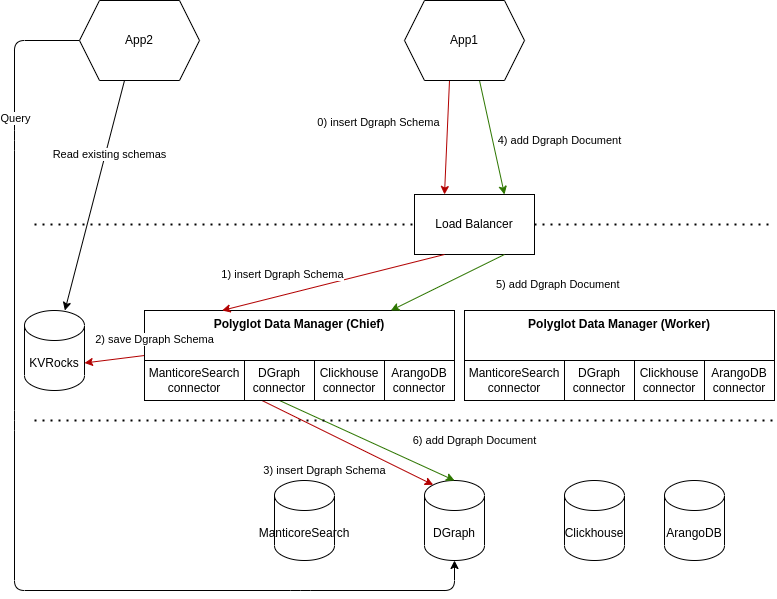

The diagram above was exported from draw.io. Its source (the exported page's mxGraphModel, read from the mxfile embedded in the PNG):
<mxGraphModel dx="1160" dy="1929" grid="1" gridSize="10" guides="1" tooltips="1" connect="1" arrows="1" fold="1" page="1" pageScale="1" pageWidth="827" pageHeight="1169" math="0" shadow="0">
  <root>
    <mxCell id="0" />
    <mxCell id="1" parent="0" />
    <mxCell id="22" value="ManticoreSearch" style="shape=cylinder3;whiteSpace=wrap;html=1;boundedLbl=1;backgroundOutline=1;size=15;" parent="1" vertex="1">
      <mxGeometry x="310" y="50" width="60" height="80" as="geometry" />
    </mxCell>
    <mxCell id="23" value="DGraph" style="shape=cylinder3;whiteSpace=wrap;html=1;boundedLbl=1;backgroundOutline=1;size=15;" parent="1" vertex="1">
      <mxGeometry x="460" y="50" width="60" height="80" as="geometry" />
    </mxCell>
    <mxCell id="26" value="KVRocks" style="shape=cylinder3;whiteSpace=wrap;html=1;boundedLbl=1;backgroundOutline=1;size=15;" parent="1" vertex="1">
      <mxGeometry x="60" y="-120" width="60" height="80" as="geometry" />
    </mxCell>
    <mxCell id="27" value="Clickhouse" style="shape=cylinder3;whiteSpace=wrap;html=1;boundedLbl=1;backgroundOutline=1;size=15;" parent="1" vertex="1">
      <mxGeometry x="600" y="50" width="60" height="80" as="geometry" />
    </mxCell>
    <mxCell id="40" style="edgeStyle=none;html=1;exitX=0;exitY=0.5;exitDx=0;exitDy=0;entryX=1;entryY=0;entryDx=0;entryDy=52.5;entryPerimeter=0;fillColor=#e51400;strokeColor=#B20000;" parent="1" source="28" target="26" edge="1">
      <mxGeometry relative="1" as="geometry" />
    </mxCell>
    <mxCell id="28" value="&lt;b&gt;Polyglot Data Manager (Chief)&lt;/b&gt;" style="rounded=0;whiteSpace=wrap;html=1;verticalAlign=top;" parent="1" vertex="1">
      <mxGeometry x="180" y="-120" width="310" height="90" as="geometry" />
    </mxCell>
    <mxCell id="38" style="edgeStyle=none;html=1;exitX=0.375;exitY=1;exitDx=0;exitDy=0;fillColor=#e51400;strokeColor=#B20000;entryX=0.25;entryY=0;entryDx=0;entryDy=0;" parent="1" source="30" target="64" edge="1">
      <mxGeometry relative="1" as="geometry" />
    </mxCell>
    <mxCell id="39" value="0) insert Dgraph Schema" style="edgeLabel;html=1;align=center;verticalAlign=middle;resizable=0;points=[];" parent="38" vertex="1" connectable="0">
      <mxGeometry x="-0.1708" y="2" relative="1" as="geometry">
        <mxPoint x="-71" y="-6" as="offset" />
      </mxGeometry>
    </mxCell>
    <mxCell id="42" style="edgeStyle=none;html=1;exitX=0.625;exitY=1;exitDx=0;exitDy=0;entryX=0.75;entryY=0;entryDx=0;entryDy=0;fillColor=#60a917;strokeColor=#2D7600;" parent="1" source="30" target="64" edge="1">
      <mxGeometry relative="1" as="geometry" />
    </mxCell>
    <mxCell id="30" value="App1" style="shape=hexagon;perimeter=hexagonPerimeter2;whiteSpace=wrap;html=1;fixedSize=1;" parent="1" vertex="1">
      <mxGeometry x="440" y="-430" width="120" height="80" as="geometry" />
    </mxCell>
    <mxCell id="31" value="" style="endArrow=none;dashed=1;html=1;dashPattern=1 3;strokeWidth=2;startArrow=none;" parent="1" edge="1" source="64">
      <mxGeometry width="50" height="50" relative="1" as="geometry">
        <mxPoint x="70" y="-160" as="sourcePoint" />
        <mxPoint x="810" y="-206" as="targetPoint" />
      </mxGeometry>
    </mxCell>
    <mxCell id="32" value="ManticoreSearch connector" style="rounded=0;whiteSpace=wrap;html=1;" parent="1" vertex="1">
      <mxGeometry x="180" y="-70" width="100" height="40" as="geometry" />
    </mxCell>
    <mxCell id="36" style="edgeStyle=none;html=1;exitX=0.5;exitY=1;exitDx=0;exitDy=0;entryX=0.5;entryY=0;entryDx=0;entryDy=0;entryPerimeter=0;fillColor=#60a917;strokeColor=#2D7600;" parent="1" source="33" target="23" edge="1">
      <mxGeometry relative="1" as="geometry" />
    </mxCell>
    <mxCell id="46" style="edgeStyle=none;html=1;exitX=0.25;exitY=1;exitDx=0;exitDy=0;entryX=0.145;entryY=0;entryDx=0;entryDy=4.35;entryPerimeter=0;fillColor=#e51400;strokeColor=#B20000;" parent="1" source="33" target="23" edge="1">
      <mxGeometry relative="1" as="geometry" />
    </mxCell>
    <mxCell id="33" value="DGraph connector" style="rounded=0;whiteSpace=wrap;html=1;" parent="1" vertex="1">
      <mxGeometry x="280" y="-70" width="70" height="40" as="geometry" />
    </mxCell>
    <mxCell id="34" value="Clickhouse connector" style="rounded=0;whiteSpace=wrap;html=1;" parent="1" vertex="1">
      <mxGeometry x="350" y="-70" width="70" height="40" as="geometry" />
    </mxCell>
    <mxCell id="41" value="2) save Dgraph Schema" style="edgeLabel;html=1;align=center;verticalAlign=middle;resizable=0;points=[];" parent="1" vertex="1" connectable="0">
      <mxGeometry x="189.99638948049756" y="-90.00220602107063" as="geometry">
        <mxPoint y="-1" as="offset" />
      </mxGeometry>
    </mxCell>
    <mxCell id="44" value="4) add Dgraph Document" style="edgeLabel;html=1;align=center;verticalAlign=middle;resizable=0;points=[];" parent="1" vertex="1" connectable="0">
      <mxGeometry x="594.9963894804976" y="-290.0022060210706" as="geometry" />
    </mxCell>
    <mxCell id="45" value="6) add Dgraph Document" style="edgeLabel;html=1;align=center;verticalAlign=middle;resizable=0;points=[];" parent="1" vertex="1" connectable="0">
      <mxGeometry x="509.99638948049756" y="9.997793978929366" as="geometry" />
    </mxCell>
    <mxCell id="48" value="3) insert Dgraph Schema" style="text;html=1;align=center;verticalAlign=middle;resizable=0;points=[];autosize=1;strokeColor=none;fillColor=none;fontSize=11;" parent="1" vertex="1">
      <mxGeometry x="290" y="30" width="140" height="20" as="geometry" />
    </mxCell>
    <mxCell id="49" value="ArangoDB connector" style="rounded=0;whiteSpace=wrap;html=1;" parent="1" vertex="1">
      <mxGeometry x="420" y="-70" width="70" height="40" as="geometry" />
    </mxCell>
    <mxCell id="50" value="ArangoDB" style="shape=cylinder3;whiteSpace=wrap;html=1;boundedLbl=1;backgroundOutline=1;size=15;" parent="1" vertex="1">
      <mxGeometry x="700" y="50" width="60" height="80" as="geometry" />
    </mxCell>
    <mxCell id="52" value="" style="endArrow=none;dashed=1;html=1;dashPattern=1 3;strokeWidth=2;" parent="1" edge="1">
      <mxGeometry width="50" height="50" relative="1" as="geometry">
        <mxPoint x="70" y="-10" as="sourcePoint" />
        <mxPoint x="810" y="-10" as="targetPoint" />
      </mxGeometry>
    </mxCell>
    <mxCell id="54" style="edgeStyle=none;html=1;exitX=0;exitY=0.5;exitDx=0;exitDy=0;entryX=0.5;entryY=1;entryDx=0;entryDy=0;entryPerimeter=0;" parent="1" source="53" target="23" edge="1">
      <mxGeometry relative="1" as="geometry">
        <mxPoint x="500" y="150" as="targetPoint" />
        <Array as="points">
          <mxPoint x="50" y="-390" />
          <mxPoint x="50" y="-290" />
          <mxPoint x="50" y="-10" />
          <mxPoint x="50" y="160" />
          <mxPoint x="336" y="160" />
          <mxPoint x="490" y="160" />
        </Array>
      </mxGeometry>
    </mxCell>
    <mxCell id="55" value="Query" style="edgeLabel;html=1;align=center;verticalAlign=middle;resizable=0;points=[];" parent="54" vertex="1" connectable="0">
      <mxGeometry x="-0.1559" relative="1" as="geometry">
        <mxPoint y="-316" as="offset" />
      </mxGeometry>
    </mxCell>
    <mxCell id="57" style="edgeStyle=none;html=1;exitX=0.375;exitY=1;exitDx=0;exitDy=0;" parent="1" source="53" target="26" edge="1">
      <mxGeometry relative="1" as="geometry" />
    </mxCell>
    <mxCell id="58" value="Read existing schemas" style="edgeLabel;html=1;align=center;verticalAlign=middle;resizable=0;points=[];" parent="57" vertex="1" connectable="0">
      <mxGeometry x="-0.3707" y="3" relative="1" as="geometry">
        <mxPoint as="offset" />
      </mxGeometry>
    </mxCell>
    <mxCell id="53" value="App2" style="shape=hexagon;perimeter=hexagonPerimeter2;whiteSpace=wrap;html=1;fixedSize=1;" parent="1" vertex="1">
      <mxGeometry x="115" y="-430" width="120" height="80" as="geometry" />
    </mxCell>
    <mxCell id="64" value="Load Balancer" style="rounded=0;whiteSpace=wrap;html=1;" vertex="1" parent="1">
      <mxGeometry x="450" y="-236" width="120" height="60" as="geometry" />
    </mxCell>
    <mxCell id="65" value="" style="endArrow=none;dashed=1;html=1;dashPattern=1 3;strokeWidth=2;" edge="1" parent="1" target="64">
      <mxGeometry width="50" height="50" relative="1" as="geometry">
        <mxPoint x="70" y="-206" as="sourcePoint" />
        <mxPoint x="730" y="-206" as="targetPoint" />
      </mxGeometry>
    </mxCell>
    <mxCell id="68" style="edgeStyle=none;html=1;exitX=0.25;exitY=1;exitDx=0;exitDy=0;fillColor=#e51400;strokeColor=#B20000;entryX=0.25;entryY=0;entryDx=0;entryDy=0;" edge="1" parent="1" source="64" target="28">
      <mxGeometry relative="1" as="geometry">
        <mxPoint x="495" y="-340" as="sourcePoint" />
        <mxPoint x="490" y="-226" as="targetPoint" />
      </mxGeometry>
    </mxCell>
    <mxCell id="69" value="1) insert Dgraph Schema" style="edgeLabel;html=1;align=center;verticalAlign=middle;resizable=0;points=[];" vertex="1" connectable="0" parent="68">
      <mxGeometry x="-0.1708" y="2" relative="1" as="geometry">
        <mxPoint x="-71" y="-6" as="offset" />
      </mxGeometry>
    </mxCell>
    <mxCell id="73" style="edgeStyle=none;html=1;exitX=0.75;exitY=1;exitDx=0;exitDy=0;fillColor=#60a917;strokeColor=#2D7600;" edge="1" parent="1" source="64" target="28">
      <mxGeometry relative="1" as="geometry">
        <mxPoint x="525" y="-340" as="sourcePoint" />
        <mxPoint x="550" y="-226" as="targetPoint" />
      </mxGeometry>
    </mxCell>
    <mxCell id="74" value="&lt;span style=&quot;color: rgb(0 , 0 , 0) ; font-family: &amp;#34;helvetica&amp;#34; ; font-size: 11px ; font-style: normal ; font-weight: 400 ; letter-spacing: normal ; text-align: center ; text-indent: 0px ; text-transform: none ; word-spacing: 0px ; background-color: rgb(255 , 255 , 255) ; display: inline ; float: none&quot;&gt;5) add Dgraph Document&lt;/span&gt;" style="text;whiteSpace=wrap;html=1;" vertex="1" parent="1">
      <mxGeometry x="530" y="-160" width="150" height="30" as="geometry" />
    </mxCell>
    <mxCell id="59" value="&lt;b&gt;Polyglot Data Manager (Worker)&lt;/b&gt;" style="rounded=0;whiteSpace=wrap;html=1;verticalAlign=top;" vertex="1" parent="1">
      <mxGeometry x="500" y="-120" width="310" height="90" as="geometry" />
    </mxCell>
    <mxCell id="75" value="ManticoreSearch connector" style="rounded=0;whiteSpace=wrap;html=1;" vertex="1" parent="1">
      <mxGeometry x="500" y="-70" width="100" height="40" as="geometry" />
    </mxCell>
    <mxCell id="76" value="DGraph connector" style="rounded=0;whiteSpace=wrap;html=1;" vertex="1" parent="1">
      <mxGeometry x="600" y="-70" width="70" height="40" as="geometry" />
    </mxCell>
    <mxCell id="77" value="Clickhouse connector" style="rounded=0;whiteSpace=wrap;html=1;" vertex="1" parent="1">
      <mxGeometry x="670" y="-70" width="70" height="40" as="geometry" />
    </mxCell>
    <mxCell id="78" value="ArangoDB connector" style="rounded=0;whiteSpace=wrap;html=1;" vertex="1" parent="1">
      <mxGeometry x="740" y="-70" width="70" height="40" as="geometry" />
    </mxCell>
  </root>
</mxGraphModel>